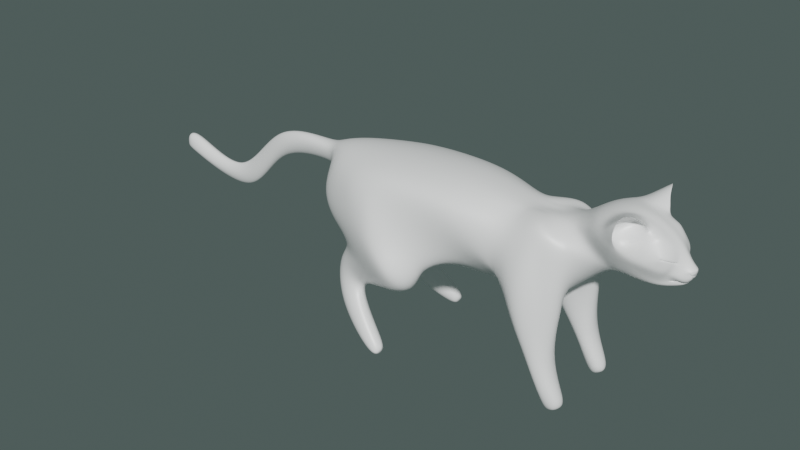 # Source: Cat.blend  (saved by Blender 3.5.10; exported with 4.5.12 LTS)
import bpy
from mathutils import Matrix  # noqa: F401  (used for matrix-valued properties, if any)

bpy.ops.wm.read_factory_settings(use_empty=True)
scene = bpy.context.scene
scene.name = 'Scene'

# ---- collections
col_collection = bpy.data.collections.new('Collection'); scene.collection.children.link(col_collection)

# ---- materials (node trees are filled in below, after node groups)
mat_material = bpy.data.materials.new('Material')
mat_material.alpha_threshold = 0.0
mat_material.use_transparent_shadow = False
mat_material.line_color = (0.0, 0.0, 0.0, 1.0)

# ---- material node trees
mat_material.use_nodes = True; mat_material.node_tree.nodes.clear()
_N = mat_material.node_tree.nodes; _L = mat_material.node_tree.links
n0 = _N.new('ShaderNodeOutputMaterial'); n0.name = 'Material Output'; n0.location = (300, 300)
n1 = _N.new('ShaderNodeBsdfPrincipled'); n1.name = 'Principled BSDF'; n1.location = (10, 300)
n1.distribution = 'GGX'
n1.subsurface_method = 'RANDOM_WALK_SKIN'
n1.inputs[0].default_value = (1.0, 1.0, 1.0, 1.0)
n1.inputs[2].default_value = 0.4408
n1.inputs[3].default_value = 1.45
n1.inputs[13].default_value = 1.0
n1.inputs[27].default_value = (0.0, 0.0, 0.0, 1.0)
n1.inputs[28].default_value = 1.0
_L.new(n1.outputs[0], n0.inputs[0])
n0.is_active_output = True

# ---- world
world_world = bpy.data.worlds.new('World'); scene.world = world_world
world_world.color = (0.06278, 0.08712, 0.08261)
world_world.use_sun_shadow = False
world_world.sun_shadow_jitter_overblur = 0.0

# ---- meshes
me_cube = bpy.data.meshes.new('Cube')
me_cube.from_pydata([(3.231, 0.0, 1.465), (2.529, 0.0, -1.782), (3.37, -1.791, 0.9974), (3.99, -0.8755, -0.7898), (-4.851, -0.1443, -1.699), (-2.078, 0.0, -0.198), (-1.244, -0.8626, 0.7304), (5.3, 0.0, 0.4192), (4.484, -1.166, 0.6578), (6.864, 0.0, -0.3226), (6.106, -1.295, 0.6147), (6.215, 0.0, 1.588), (6.546, -1.2, 1.348), (6.733, -0.6345, 0.3479), (7.499, 0.0, 1.616), (7.935, 0.0, 0.2589), (7.427, -1.374, 1.995), (-1.843, -1.054, -0.5147), (5.85, -1.303, -3.709), (0.7902, -2.027, -0.6525), (4.879, -1.875, -1.541), (4.703, -0.352, -2.056), (6.044, -0.9326, -1.307), (5.903, -0.6019, -1.094), (5.395, -1.431, -2.868), (5.759, -1.297, -2.565), (5.831, -0.7332, -2.595), (-0.01056, -1.374, -1.162), (-0.05133, 0.0, -1.299), (2.594, -2.288, -2.109), (-0.2921, -0.5354, -1.575), (2.47, -0.514, -2.165), (5.554, -0.5221, -2.82), (6.431, -1.165, -3.48), (6.223, -0.5741, -3.536), (5.701, -0.8902, -3.8), (4.81, 0.0, -1.577), (-0.9298, -0.4828, -2.065), (-0.7848, -1.149, -1.721), (0.1584, -1.277, -2.176), (0.1489, -0.8649, -2.241), (-0.3246, -0.9494, -3.273), (-0.4242, -1.597, -2.931), (0.5262, -1.73, -2.757), (0.4972, -1.14, -2.745), (-0.8907, 0.0, -0.171), (-1.294, -0.2398, 0.4922), (-1.554, 0.0, 0.5529), (-3.519, -0.3185, 0.5153), (-7.654, 0.0, -1.018), (-3.921, 0.0, -0.02315), (-4.019, 0.0, 0.9536), (-4.802, 0.0, -2.351), (-5.408, 0.0, -1.578), (-7.655, 0.0, -1.029), (-7.357, -0.4087, -0.9578), (-7.624, 0.0, -0.05615), (8.669, 0.0, 0.5569), (7.621, -0.5302, -0.006495), (7.437, 0.0, -0.02795), (7.105, -0.9824, 0.8332), (8.442, 0.0, 0.8052), (8.252, -0.5338, 0.4459), (8.026, -0.3178, 0.76), (8.021, -0.6424, 0.8059), (8.358, -0.1864, 0.6137), (8.185, -0.526, 0.7995), (8.22, -0.531, 0.7568), (8.639, 0.0, 0.2931), (8.419, -0.03064, 0.4936), (7.039, -0.1587, 1.61), (6.752, -1.066, 1.298), (7.838, -0.4901, 1.301), (7.322, -0.01119, 1.345), (8.127, -0.4754, 0.487), (8.396, -0.1341, 0.1115), (8.699, 0.0, 0.3043), (8.274, 0.0, 0.2754), (8.468, 0.1455, 0.245), (8.511, 0.0, 0.03877), (8.679, -0.07367, 0.4237), (8.547, -0.2276, 0.4618), (8.623, -0.05107, 0.3962), (8.098, -0.3598, 0.1656), (8.186, -0.3723, 0.2485), (6.658, -1.201, 1.043), (7.048, -1.026, 1.577), (6.072, -0.9936, -3.773), (3.964, -0.601, -1.014), (1.452, -0.7138, -1.01), (1.114, -1.488, -4.064), (1.076, -1.983, -3.932), (1.355, -1.893, -3.658), (1.312, -1.423, -3.564), (1.323, -1.645, -3.838), (4.426, 0.6787, 1.011), (0.5953, -1.29, 1.063), (1.437, -1.754, -0.4737), (5.313, -0.6926, 1.35), (-1.574, 0.0, 1.072), (5.399, -1.349, -0.1819), (8.648, -0.2256, 0.2332), (8.57, -0.07567, 0.2539), (8.648, 0.0, 0.5275), (8.613, 0.0008139, 0.455), (8.679, 0.0187, 0.4789), (8.591, -0.1767, 0.3797), (8.429, 0.0, 0.1543), (7.866, 0.0, 0.17), (8.17, -0.3222, 0.09263), (7.804, -0.5759, 0.2541), (7.605, -0.8758, 0.5948), (7.55, -0.7504, 1.66), (8.181, 0.0, 1.156), (7.846, -0.6052, 1.149), (8.64, 0.0, 0.2949), (8.217, -0.3806, 0.07597), (8.157, -0.2585, 1.163), (7.258, -0.5351, 1.596)], [], [(46, 47, 51, 48), (38, 37, 41, 42), (0, 2, 8, 95, 7), (10, 95, 8, 98), (71, 60, 16), (23, 22, 25, 26), (22, 100, 20, 24, 25), (30, 31, 40, 37), (17, 30, 27), (25, 24, 18, 33), (26, 25, 33, 34), (18, 35, 87), (34, 35, 32, 26), (45, 46, 48, 50), (27, 30, 37, 38), (31, 29, 39, 40), (44, 43, 92, 93), (37, 40, 44, 41), (39, 38, 42, 43), (40, 39, 43, 44), (99, 47, 46, 6), (50, 48, 4, 52), (48, 51, 53, 4), (52, 4, 55, 54), (4, 53, 56, 55), (56, 49, 55), (54, 55, 49), (66, 63, 64), (66, 65, 63), (65, 67, 63), (63, 67, 64), (11, 12, 71, 70, 14), (118, 73, 72, 112), (86, 85, 73, 118), (74, 83, 84, 75), (116, 58, 59, 79), (69, 81, 80), (105, 81, 106), (69, 80, 82), (75, 78, 101), (15, 84, 109, 108), (16, 60, 85, 86), (35, 34, 87), (33, 18, 87), (34, 33, 87), (36, 88, 3, 89, 1), (36, 23, 21, 88), (28, 1, 89), (29, 97, 19), (90, 93, 94), (42, 41, 90, 91), (41, 44, 93, 90), (43, 42, 91, 92), (92, 91, 94), (93, 92, 94), (91, 90, 94), (29, 19, 27, 38, 39), (96, 6, 19), (6, 17, 27, 19), (18, 24, 32, 35), (20, 21, 32, 24), (21, 23, 26, 32), (3, 88, 21, 20, 8, 2), (10, 22, 23, 36, 9), (96, 19, 97), (2, 96, 97, 3), (89, 3, 97, 29, 31), (99, 6, 96, 2, 0), (45, 5, 17, 6, 46), (30, 17, 5, 28, 89, 31), (71, 12, 13, 60), (20, 100, 98, 8), (100, 22, 10, 98), (78, 80, 101), (74, 75, 101), (82, 102, 104), (77, 68, 102, 82, 80, 78), (57, 81, 105, 103), (69, 82, 104, 106), (81, 69, 106), (75, 84, 15, 77, 78), (108, 109, 107), (84, 76, 107, 109), (115, 116, 79), (105, 106, 104, 102, 68, 103), (110, 60, 13, 58), (65, 61, 113, 117), (65, 66, 62, 74), (70, 71, 16, 112), (84, 83, 116, 115, 76), (110, 83, 74, 62), (58, 116, 83, 110), (59, 58, 13, 10, 9), (62, 66, 64, 111), (65, 117, 67), (64, 114, 111), (72, 73, 85, 60), (67, 117, 114, 64), (60, 111, 114, 72), (72, 117, 113, 14, 70), (72, 114, 117), (70, 112, 72), (61, 65, 81, 57), (86, 118, 112, 16), (81, 65, 74, 101, 80), (110, 62, 111, 60), (7, 95, 10, 13, 12, 11)])
me_cube.polygons.foreach_set('use_smooth', [True] * 107)
_k = {(65, 67): 0.38039, (65, 66): 0.38039, (64, 66): 0.38039, (64, 67): 0.38039, (16, 112): 0.28235, (16, 60): 0.28235, (57, 81): 0.41961, (72, 112): 0.28235}
me_cube.attributes.new('crease_edge', 'FLOAT', 'EDGE').data.foreach_set('value', [_k.get((min(e.vertices), max(e.vertices)), 0.0) for e in me_cube.edges])
_uv = me_cube.uv_layers.new(name='UVMap')
_uv.uv.foreach_set('vector', [0.875, 0.625, 0.75, 0.5, 0.75, 0.5, 0.875, 0.625, 0.375, 0.0, 0.375, 0.125, 0.375, 0.125, 0.375, 0.0, 0.625, 0.5, 0.625, 0.75, 0.625, 0.75, 0.625, 0.625, 0.625, 0.5, 0.625, 0.75, 0.625, 0.625, 0.625, 0.75, 0.625, 0.75, 0.625, 0.75, 0.5625, 0.75, 0.625, 0.75, 0.375, 0.5, 0.375, 0.75, 0.375, 0.75, 0.375, 0.5, 0.375, 0.75, 0.375, 0.75, 0.375, 0.75, 0.375, 0.75, 0.375, 0.75, 0.125, 0.625, 0.375, 0.625, 0.375, 0.625, 0.125, 0.625, 0.375, 0.0, 0.375, 0.125, 0.375, 0.0, 0.375, 0.75, 0.375, 0.75, 0.375, 0.75, 0.375, 0.75, 0.375, 0.5, 0.375, 0.75, 0.375, 0.75, 0.375, 0.5, 0.375, 0.75, 0.375, 0.625, 0.375, 0.75, 0.375, 0.5, 0.375, 0.625, 0.375, 0.5, 0.375, 0.5, 0.5, 0.25, 0.625, 0.125, 0.625, 0.125, 0.5, 0.25, 0.375, 0.0, 0.375, 0.125, 0.375, 0.125, 0.375, 0.0, 0.375, 0.625, 0.375, 0.75, 0.375, 0.75, 0.375, 0.625, 0.375, 0.625, 0.375, 0.75, 0.375, 0.75, 0.375, 0.625, 0.125, 0.625, 0.375, 0.625, 0.375, 0.625, 0.125, 0.625, 0.375, 0.75, 0.375, 1.0, 0.375, 1.0, 0.375, 0.75, 0.375, 0.625, 0.375, 0.75, 0.375, 0.75, 0.375, 0.625, 0.6875, 0.5, 0.75, 0.5, 0.875, 0.625, 0.875, 0.75, 0.5, 0.25, 0.625, 0.125, 0.625, 0.125, 0.5, 0.25, 0.875, 0.625, 0.75, 0.5, 0.75, 0.5, 0.875, 0.625, 0.5, 0.25, 0.625, 0.125, 0.625, 0.125, 0.5, 0.25, 0.875, 0.625, 0.75, 0.5, 0.75, 0.5, 0.875, 0.625, 0.75, 0.5, 0.875, 0.5, 0.875, 0.625, 0.5, 0.25, 0.625, 0.125, 0.625, 0.25, 0.4844, 0.625, 0.5, 0.625, 0.4844, 0.6875, 0.4844, 0.625, 0.5156, 0.5625, 0.5, 0.625, 0.5156, 0.5625, 0.5156, 0.625, 0.5, 0.625, 0.5, 0.625, 0.5156, 0.625, 0.4844, 0.6875, 0.625, 0.5, 0.625, 0.75, 0.625, 0.75, 0.625, 0.625, 0.625, 0.5, 0.6016, 0.7031, 0.5938, 0.6875, 0.5938, 0.6875, 0.6094, 0.7188, 0.625, 0.75, 0.5938, 0.75, 0.625, 0.75, 0.625, 0.75, 0.4766, 0.5938, 0.3877, 0.6133, 0.394, 0.6074, 0.4512, 0.5703, 0.2876, 0.4316, 0.1875, 0.3125, 0.0, 0.0, 0.1875, 0.25, 0.4844, 0.5625, 0.4844, 0.5625, 0.4844, 0.5625, 0.4736, 0.5273, 0.4785, 0.5547, 0.473, 0.5474, 0.4844, 0.5625, 0.4844, 0.5625, 0.4609, 0.5312, 0.4512, 0.5703, 0.4258, 0.5469, 0.4634, 0.5816, 0.375, 0.5, 0.394, 0.6074, 0.394, 0.6074, 0.375, 0.5, 0.625, 0.75, 0.5625, 0.75, 0.5938, 0.75, 0.625, 0.75, 0.375, 0.625, 0.375, 0.5, 0.375, 0.625, 0.375, 0.75, 0.375, 0.75, 0.375, 0.75, 0.375, 0.5, 0.375, 0.75, 0.375, 0.5, 0.375, 0.5, 0.375, 0.5, 0.375, 0.75, 0.375, 0.625, 0.375, 0.5, 0.375, 0.5, 0.375, 0.5, 0.375, 0.5, 0.375, 0.5, 0.375, 0.5, 0.375, 0.5, 0.375, 0.625, 0.375, 0.75, 0.375, 0.75, 0.375, 0.75, 0.125, 0.625, 0.375, 0.625, 0.125, 0.625, 0.375, 0.0, 0.375, 0.125, 0.375, 0.125, 0.375, 0.0, 0.125, 0.625, 0.375, 0.625, 0.375, 0.625, 0.125, 0.625, 0.375, 0.75, 0.375, 1.0, 0.375, 1.0, 0.375, 0.75, 0.375, 0.75, 0.375, 1.0, 0.375, 0.75, 0.375, 0.625, 0.375, 0.75, 0.375, 0.625, 0.375, 0.0, 0.375, 0.125, 0.375, 0.0, 0.375, 0.75, 0.375, 0.75, 0.375, 1.0, 0.375, 1.0, 0.375, 0.75, 0.625, 0.875, 0.625, 1.0, 0.375, 0.75, 0.625, 1.0, 0.375, 1.0, 0.375, 1.0, 0.375, 0.75, 0.375, 0.75, 0.375, 0.75, 0.375, 0.5, 0.375, 0.625, 0.375, 0.75, 0.375, 0.5, 0.375, 0.5, 0.375, 0.75, 0.375, 0.5, 0.375, 0.5, 0.375, 0.5, 0.375, 0.5, 0.375, 0.75, 0.375, 0.5, 0.375, 0.5, 0.375, 0.75, 0.625, 0.75, 0.625, 0.75, 0.625, 0.75, 0.375, 0.75, 0.375, 0.5, 0.375, 0.5, 0.375, 0.5, 0.625, 0.875, 0.375, 0.75, 0.375, 0.75, 0.625, 0.75, 0.625, 0.875, 0.375, 0.75, 0.375, 0.75, 0.375, 0.625, 0.375, 0.75, 0.375, 0.75, 0.375, 0.75, 0.375, 0.625, 0.6875, 0.5, 0.875, 0.75, 0.75, 0.75, 0.625, 0.75, 0.625, 0.5, 0.5, 0.25, 0.375, 0.25, 0.375, 0.0, 0.625, 0.0, 0.625, 0.125, 0.375, 0.125, 0.375, 0.0, 0.125, 0.5, 0.375, 0.5, 0.375, 0.625, 0.375, 0.625, 0.625, 0.75, 0.625, 0.75, 0.375, 0.75, 0.5625, 0.75, 0.375, 0.75, 0.375, 0.75, 0.625, 0.75, 0.625, 0.75, 0.375, 0.75, 0.375, 0.75, 0.625, 0.75, 0.625, 0.75, 0.4258, 0.5469, 0.4805, 0.5781, 0.4634, 0.5816, 0.4766, 0.5938, 0.4512, 0.5703, 0.4634, 0.5816, 0.4609, 0.5312, 0.4668, 0.5391, 0.4727, 0.5469, 0.375, 0.5, 0.4375, 0.5, 0.4668, 0.5391, 0.459, 0.5391, 0.4805, 0.5781, 0.4258, 0.5469, 0.5, 0.5, 0.4785, 0.5547, 0.4736, 0.5273, 0.4688, 0.5, 0.4609, 0.5312, 0.4609, 0.5312, 0.4727, 0.5469, 0.473, 0.5474, 0.4844, 0.5625, 0.4609, 0.5312, 0.473, 0.5474, 0.4512, 0.5703, 0.394, 0.6074, 0.375, 0.5, 0.375, 0.5, 0.4258, 0.5469, 0.375, 0.5, 0.394, 0.6074, 0.375, 0.5, 0.394, 0.6074, 0.375, 0.5, 0.375, 0.5, 0.394, 0.6074, 0.2812, 0.375, 0.2876, 0.4316, 0.1875, 0.25, 0.4736, 0.5273, 0.473, 0.5474, 0.4727, 0.5469, 0.4668, 0.5391, 0.4375, 0.5, 0.4688, 0.5, 0.463, 0.75, 0.5625, 0.75, 0.375, 0.75, 0.375, 0.625, 0.5234, 0.5312, 0.5312, 0.5, 0.5469, 0.5, 0.5703, 0.5938, 0.5156, 0.5625, 0.4844, 0.625, 0.4688, 0.625, 0.4766, 0.5938, 0.625, 0.625, 0.625, 0.75, 0.625, 0.75, 0.6094, 0.7188, 0.394, 0.6074, 0.3877, 0.6133, 0.2876, 0.4316, 0.2812, 0.375, 0.375, 0.5, 0.4886, 0.75, 0.4727, 0.6094, 0.4766, 0.5938, 0.4688, 0.625, 0.1875, 0.3125, 0.2876, 0.4316, 0.4727, 0.6094, 0.4886, 0.75, 0.375, 0.5, 0.375, 0.625, 0.375, 0.75, 0.625, 0.75, 0.375, 0.5, 0.4688, 0.625, 0.4844, 0.625, 0.4844, 0.6875, 0.4871, 0.6984, 0.5234, 0.5312, 0.5703, 0.5938, 0.5156, 0.625, 0.4844, 0.6875, 0.5563, 0.6687, 0.4871, 0.6984, 0.5938, 0.6875, 0.5625, 0.75, 0.5625, 0.75, 0.4936, 0.7242, 0.5156, 0.625, 0.5703, 0.5938, 0.5563, 0.6687, 0.4844, 0.6875, 0.4936, 0.7242, 0.4871, 0.6984, 0.5563, 0.6687, 0.5938, 0.6875, 0.6071, 0.6608, 0.5703, 0.5938, 0.5469, 0.5, 0.625, 0.5, 0.625, 0.625, 0.5938, 0.6875, 0.5563, 0.6687, 0.5703, 0.5938, 0.625, 0.625, 0.6094, 0.7188, 0.6071, 0.6608, 0.5312, 0.5, 0.5039, 0.5469, 0.4844, 0.5625, 0.5078, 0.5, 0.6094, 0.7188, 0.6016, 0.7031, 0.6094, 0.7188, 0.625, 0.75, 0.4844, 0.5625, 0.5, 0.5625, 0.4766, 0.5938, 0.4634, 0.5816, 0.4844, 0.5625, 0.4886, 0.75, 0.4688, 0.625, 0.4871, 0.6984, 0.4936, 0.7242, 0.625, 0.5, 0.625, 0.625, 0.625, 0.75, 0.375, 0.75, 0.625, 0.75, 0.625, 0.5])
me_cube.materials.append(mat_material)
me_cube.use_mirror_vertex_groups = False
me_cube.update()
arm_armature = bpy.data.armatures.new('Armature')  # bones are not reproduced

# ---- objects
ob_cat = bpy.data.objects.new('Cat', me_cube)
ob_armature = bpy.data.objects.new('Armature', arm_armature)

# ---- transforms, parenting, visibility, modifiers, constraints
ob_cat.parent = ob_armature
ob_cat.matrix_parent_inverse = Matrix(((7.55e-08, 1.0, 0.0, -0.0), (-1.0, 7.55e-08, -0.0, 0.0), (0.0, -0.0, 1.0, -0.0), (-0.0, 0.0, -0.0, 1.0)))
ob_cat.location = (0.0, 0.0, 0.0)
ob_cat.lock_rotations_4d = False
ob_cat.empty_display_type = 'ARROWS'
ob_cat.lineart.crease_threshold = 0.0
_vg = ob_cat.vertex_groups.new(name='Bone')
for _i, _w in zip([0, 1, 2, 3, 5, 6, 7, 8, 10, 11, 12, 17, 19, 27, 28, 29, 30, 31, 36, 45, 71, 88, 89, 95, 96, 97, 98, 99, 100], [0.9537, 0.7966, 0.9024, 0.8245, 0.2511, 0.8016, 0.7399, 0.8013, 0.1074, 0.1521, 0.06042, 0.5585, 0.1544, 0.1279, 0.6651, 0.07618, 0.1423, 0.1437, 0.07525, 0.08169, 0.002551, 0.3869, 0.6942, 0.75, 0.7741, 0.2729, 0.3649, 0.8636, 0.07333]): _vg.add([_i], _w, 'REPLACE')
_vg = ob_cat.vertex_groups.new(name='FrontUpperLeg.L')
_vg = ob_cat.vertex_groups.new(name='FrontLowerLeg.L')
_vg = ob_cat.vertex_groups.new(name='BackUpperLeg.L')
_vg = ob_cat.vertex_groups.new(name='BackLowerLeg.L')
_vg = ob_cat.vertex_groups.new(name='Bone.005')
for _i, _w in zip([5, 6, 17, 27, 28, 30, 45, 46, 47, 48, 50, 51, 96, 99], [0.6406, 0.1052, 0.178, 0.01099, 0.05301, 0.02421, 0.884, 0.9834, 1.009, 0.9995, 0.9605, 0.9847, 0.01915, 0.08895]): _vg.add([_i], _w, 'REPLACE')
_vg = ob_cat.vertex_groups.new(name='Bone.006')
for _i, _w in zip([4, 50, 52, 53], [0.9905, 0.02834, 1.046, 0.9373]): _vg.add([_i], _w, 'REPLACE')
_vg = ob_cat.vertex_groups.new(name='Bone.007')
for _i, _w in zip([49, 53, 54, 55, 56], [1.0, 0.03869, 0.9833, 0.9936, 1.03]): _vg.add([_i], _w, 'REPLACE')
_vg = ob_cat.vertex_groups.new(name='Bone.001')
for _i, _w in zip([7, 8, 9, 10, 11, 12, 13, 14, 15, 16, 22, 23, 57, 58, 59, 60, 61, 62, 63, 64, 65, 66, 67, 68, 69, 70, 71, 72, 73, 74, 75, 76, 77, 78, 79, 80, 81, 82, 83, 84, 85, 86, 95, 98, 100, 101, 102, 103, 104, 105, 106, 107, 108, 109, 110, 111, 112, 113, 114, 115, 116, 117, 118], [0.2178, 0.09724, 0.8777, 0.8032, 0.8353, 0.9285, 0.9785, 0.9837, 0.9989, 0.9755, 0.1205, 0.0562, 0.9984, 0.9938, 0.9852, 0.9856, 0.9979, 0.9977, 0.9976, 0.9965, 0.9983, 0.9977, 0.9974, 0.9987, 0.9986, 0.9748, 0.968, 0.9882, 0.9848, 0.9984, 0.9986, 0.9989, 0.9987, 0.9987, 0.9989, 0.9986, 0.9986, 0.9986, 0.9981, 0.9984, 0.9837, 0.9793, 0.1959, 0.4747, 0.1497, 0.9987, 0.9987, 0.9985, 0.9986, 0.9985, 0.9986, 0.9987, 0.9989, 0.9986, 0.9968, 0.9945, 0.979, 0.9958, 0.9939, 0.9989, 0.998, 0.9968, 0.9814]): _vg.add([_i], _w, 'REPLACE')
_vg = ob_cat.vertex_groups.new(name='FrontUpperLeg.R')
for _i, _w in zip([3, 7, 8, 9, 10, 20, 21, 22, 23, 24, 25, 26, 32, 36, 88, 95, 98, 100], [0.1004, 0.03633, 0.09146, 0.09683, 0.09265, 0.9455, 0.9606, 0.753, 0.837, 0.01499, 0.05894, 0.06007, 0.02125, 0.9674, 0.5832, 0.05306, 0.174, 0.8206]): _vg.add([_i], _w, 'REPLACE')
_vg = ob_cat.vertex_groups.new(name='FrontLowerLeg.R')
for _i, _w in zip([18, 20, 21, 22, 23, 24, 25, 26, 32, 33, 34, 35, 36, 87], [0.998, 0.004922, 0.004946, 0.1018, 0.09456, 0.9702, 0.9359, 0.9362, 0.9642, 0.9949, 0.9952, 0.9986, 0.01935, 0.998]): _vg.add([_i], _w, 'REPLACE')
_vg = ob_cat.vertex_groups.new(name='BackUpperLeg.R')
for _i, _w in zip([0, 1, 2, 3, 5, 6, 17, 19, 27, 28, 29, 30, 31, 37, 38, 39, 40, 43, 44, 45, 88, 89, 96, 97, 99], [0.001102, 0.2225, 0.07152, 0.06964, 0.1065, 0.09334, 0.2589, 0.8312, 0.8316, 0.2831, 0.9204, 0.8072, 0.8619, 0.9275, 0.9343, 0.9656, 0.9344, 0.06071, 0.07936, 0.01684, 0.0065, 0.3306, 0.1832, 0.7157, 0.04235]): _vg.add([_i], _w, 'REPLACE')
_vg = ob_cat.vertex_groups.new(name='BackLowerLeg.R')
for _i, _w in zip([37, 38, 39, 40, 41, 42, 43, 44, 90, 91, 92, 93, 94], [0.04937, 0.03, 0.008688, 0.05316, 0.9792, 0.9801, 0.939, 0.9198, 0.998, 0.998, 0.9971, 0.9926, 0.9975]): _vg.add([_i], _w, 'REPLACE')
_m = ob_cat.modifiers.new('Mirror', 'MIRROR')
_m.use_axis = (False, True, False)
_m.use_clip = True
_m = ob_cat.modifiers.new('Subdivision', 'SUBSURF')
_m.levels = 4
_m.render_levels = 4
_m = ob_cat.modifiers.new('Armature', 'ARMATURE')
_m.object = ob_armature
ob_armature.location = (0.0, 0.0, 0.0)
ob_armature.rotation_euler = (0.0, -0.0, 1.571)

# ---- collection membership
col_collection.objects.link(ob_cat)
col_collection.objects.link(ob_armature)

# ---- scene / render settings (as saved in the file)
scene.frame_start = 1; scene.frame_end = 47; scene.frame_set(9)
scene.render.engine = 'BLENDER_EEVEE_NEXT'
scene.render.image_settings.file_format = 'FFMPEG'
scene.render.image_settings.color_mode = 'RGB'
scene.render.resolution_x = 1280
scene.render.resolution_y = 720
scene.cycles.sampling_pattern = 'TABULATED_SOBOL'
scene.cycles.use_light_tree = False
scene.eevee.use_gtao = True
scene.eevee.gtao_quality = 1.0
scene.eevee.gtao_distance = 4.93
scene.eevee.fast_gi_quality = 1.0
scene.view_settings.view_transform = 'Filmic'
bpy.context.view_layer.update()

# ---- added for rendering (the .blend has no active camera and no usable light): camera, sun
cam_auto = bpy.data.cameras.new('AutoCamera')
cam_auto.lens = 50.0
cam_auto.sensor_width = 36.0
cam_auto.clip_end = 1000.0
ob_auto_camera = bpy.data.objects.new('AutoCamera', cam_auto)
scene.collection.objects.link(ob_auto_camera)
ob_auto_camera.location = (16.829, -19.5525, 11.9562)
ob_auto_camera.rotation_euler = (1.09748, -7.21219e-08, 0.694738)
scene.camera = ob_auto_camera
light_auto_sun = bpy.data.lights.new('AutoSun', 'SUN')
light_auto_sun.energy = 3.0
light_auto_sun.angle = 0.0523599
ob_auto_sun = bpy.data.objects.new('AutoSun', light_auto_sun)
scene.collection.objects.link(ob_auto_sun)
ob_auto_sun.rotation_euler = (0.872665, 0.174533, 0.523599)
bpy.context.view_layer.update()

